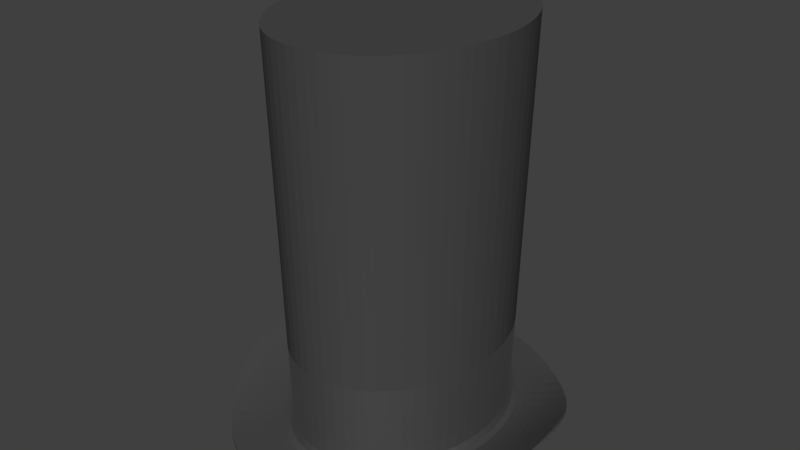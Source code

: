 # Source: topper_hat.blend  (saved by Blender 2.79.0; exported with 4.5.12 LTS)
import bpy
from mathutils import Matrix  # noqa: F401  (used for matrix-valued properties, if any)

bpy.ops.wm.read_factory_settings(use_empty=True)
scene = bpy.context.scene
scene.name = 'Scene'

# ---- collections
col_collection_1 = bpy.data.collections.new('Collection 1'); scene.collection.children.link(col_collection_1)

# ---- images (referenced by path relative to the original .blend; pixels are not part of the script)
import os
ASSET_DIR = os.environ.get("B2B_ASSET_DIR", "")  # directory of the original .blend (textures are referenced by path, not embedded)
HERE = os.path.dirname(os.path.abspath(__file__))  # packed textures are extracted next to this script under _unpacked/

def load_image(name, relpath, width, height, colorspace="sRGB"):
    """Load a texture the original file referenced (path relative to the .blend, or extracted next to this script)."""
    p = next((c for c in (os.path.join(HERE, relpath), os.path.join(ASSET_DIR, relpath)) if relpath and os.path.exists(c)), "")
    if p:
        img = bpy.data.images.load(p, check_existing=True)
        img.name = name
    else:  # same state as the original file: an image datablock whose file is absent (Cycles renders it pink)
        img = bpy.data.images.new(name, width, height)
        img.source = "FILE"
        img.filepath = "//" + (relpath or name)
    img.colorspace_settings.name = colorspace
    return img
img_topper_hat_diffuse = load_image('topper_hat_diffuse', 'topper_hat_diffuse.png', 1024, 1024, 'sRGB')

# ---- materials (node trees are filled in below, after node groups)
mat_main = bpy.data.materials.new('Main')
mat_main.alpha_threshold = 0.0
mat_main.roughness = 0.5
mat_shiny = bpy.data.materials.new('Shiny')
mat_shiny.alpha_threshold = 0.0
mat_shiny.diffuse_color = (0.03741, 0.03741, 0.03741, 1.0)
mat_shiny.roughness = 0.5

# ---- material node trees
mat_main.use_nodes = True; mat_main.node_tree.nodes.clear()
_N = mat_main.node_tree.nodes; _L = mat_main.node_tree.links
n0 = _N.new('ShaderNodeOutputMaterial'); n0.name = 'Material Output'; n0.location = (300, 300)
n1 = _N.new('ShaderNodeBsdfDiffuse'); n1.name = 'Diffuse BSDF'; n1.location = (51, 335)
n1.inputs[0].default_value = (0.06518, 0.06518, 0.06518, 1.0)
n1.inputs[1].default_value = 0.01667
n2 = _N.new('ShaderNodeTexImage'); n2.name = 'Image Texture'; n2.location = (314, 192)
n2.width = 140
n2.image = img_topper_hat_diffuse
_L.new(n1.outputs[0], n0.inputs[0])
n0.is_active_output = True
mat_shiny.use_nodes = True; mat_shiny.node_tree.nodes.clear()
_N = mat_shiny.node_tree.nodes; _L = mat_shiny.node_tree.links
n0 = _N.new('ShaderNodeBsdfAnisotropic'); n0.name = 'Glossy BSDF'; n0.location = (27, 270)
n0.distribution = 'GGX'
n0.inputs[0].default_value = (0.2747, 0.2747, 0.2747, 1.0)
n0.inputs[1].default_value = 0.713
n1 = _N.new('ShaderNodeBsdfDiffuse'); n1.name = 'Diffuse BSDF.001'; n1.location = (18, 428)
n1.inputs[0].default_value = (0.04277, 0.04277, 0.04277, 1.0)
n1.inputs[1].default_value = 0.01667
n2 = _N.new('ShaderNodeMixShader'); n2.name = 'Mix Shader'; n2.location = (248, 342)
n2.inputs[0].default_value = 0.5636
n3 = _N.new('ShaderNodeOutputMaterial'); n3.name = 'Material Output'; n3.location = (480, 398)
n4 = _N.new('ShaderNodeTexImage'); n4.name = 'Image Texture'; n4.location = (442, 242)
n4.width = 140
n4.image = img_topper_hat_diffuse
_L.new(n1.outputs[0], n2.inputs[1])
_L.new(n2.outputs[0], n3.inputs[0])
_L.new(n0.outputs[0], n2.inputs[2])
n3.is_active_output = True

# ---- world
world_world = bpy.data.worlds.new('World'); scene.world = world_world
world_world.color = (0.05088, 0.05088, 0.05088)
world_world.use_sun_shadow = False
world_world.sun_shadow_jitter_overblur = 0.0
world_world.cycles.sampling_method = 'MANUAL'

# ---- meshes
me_cylinder = bpy.data.meshes.new('Cylinder')
me_cylinder.from_pydata([(0.0, 1.259, 0.0), (0.0, 1.351, 4.011), (0.3827, 1.163, 0.0), (0.4186, 1.272, 4.011), (0.7071, 0.8903, 0.0), (0.7734, 0.9738, 4.011), (0.9239, 0.4818, 0.0), (1.011, 0.527, 4.011), (1.0, -4.925e-08, 0.0), (1.094, -5.386e-08, 4.011), (0.9239, -0.4818, 0.0), (1.011, -0.527, 4.011), (0.7071, -0.8903, 0.0), (0.7734, -0.9738, 4.011), (0.3827, -1.163, 0.0), (0.4186, -1.272, 4.011), (0.0, -1.259, 0.0), (0.0, -1.351, 4.011), (0.0, -1.902, 0.0), (0.6645, -1.677, 0.0), (1.18, -1.296, 0.0), (1.582, -0.6718, 0.2207), (1.679, -7.08e-08, 0.3525), (1.52, 0.654, 0.2207), (1.108, 1.24, 0.0), (0.4043, 1.672, 0.0), (0.0, 1.725, 0.0), (0.0, 1.492, 0.0), (0.0, -1.58, 0.0), (1.253, -0.5768, 0.08429), (0.3935, 1.418, 0.0), (0.9075, 1.065, 0.0), (0.9434, -1.093, 0.0), (0.5236, -1.42, 0.0), (1.222, 0.5679, 0.08429), (1.339, -6.002e-08, 0.1182), (0.0, 1.253, 0.3738), (0.3827, 1.163, 0.3738), (0.7071, 0.8903, 0.3738), (0.9239, 0.4818, 0.3738), (1.0, -4.925e-08, 0.3738), (0.9239, -0.4818, 0.3738), (0.7071, -0.8903, 0.3738), (0.3827, -1.163, 0.3738), (0.0, -1.253, 0.3738)], [], [(36, 1, 3, 37), (37, 3, 5, 38), (38, 5, 7, 39), (39, 7, 9, 40), (40, 9, 11, 41), (41, 11, 13, 42), (42, 13, 15, 43), (43, 15, 17, 44), (29, 32, 20, 21), (31, 34, 23, 24), (33, 28, 18, 19), (35, 29, 21, 22), (30, 31, 24, 25), (32, 33, 19, 20), (27, 30, 25, 26), (34, 35, 22, 23), (3, 1, 17, 15, 13, 11, 9, 7, 5), (6, 8, 35, 34), (0, 2, 30, 27), (12, 14, 33, 32), (2, 4, 31, 30), (8, 10, 29, 35), (14, 16, 28, 33), (4, 6, 34, 31), (10, 12, 32, 29), (14, 43, 44, 16), (12, 42, 43, 14), (10, 41, 42, 12), (8, 40, 41, 10), (6, 39, 40, 8), (4, 38, 39, 6), (2, 37, 38, 4), (0, 36, 37, 2)])
me_cylinder.polygons.foreach_set('material_index', [0, 0, 0, 0, 0, 0, 0, 0, 0, 0, 0, 0, 0, 0, 0, 0, 0, 0, 0, 0, 0, 0, 0, 0, 0, 1, 1, 1, 1, 1, 1, 1, 1])
_k = {(0, 2): 0.34118, (1, 3): 1.0, (2, 4): 0.34118, (3, 5): 1.0, (4, 6): 0.34118, (5, 7): 1.0, (6, 8): 0.34118, (7, 9): 1.0, (8, 10): 0.34118, (9, 11): 1.0, (10, 12): 0.34118, (11, 13): 1.0, (12, 14): 0.34118, (13, 15): 1.0, (14, 16): 0.34118, (15, 17): 1.0}
me_cylinder.attributes.new('crease_edge', 'FLOAT', 'EDGE').data.foreach_set('value', [_k.get((min(e.vertices), max(e.vertices)), 0.0) for e in me_cylinder.edges])
_uv = me_cylinder.uv_layers.new(name='UVMap')
_uv.uv.foreach_set('vector', [0.8479, 0.5752, 0.8396, 0.0002529, 0.916, 0.0, 0.9192, 0.575, 0.9192, 0.575, 0.916, 0.0, 1.0, 0.0002053, 0.996, 0.5752, 0.3326, 0.5753, 0.3192, 0.000349, 0.4086, 7.535e-08, 0.4143, 0.575, 0.4143, 0.575, 0.4086, 7.535e-08, 0.5081, 0.0, 0.5053, 0.575, 0.5053, 0.575, 0.5081, 0.0, 0.6025, 0.000349, 0.5916, 0.5753, 0.6111, 0.5754, 0.6025, 0.0003974, 0.6792, 0.0, 0.6812, 0.575, 0.6812, 0.575, 0.6792, 0.0, 0.7632, 0.0, 0.758, 0.575, 0.758, 0.575, 0.7632, 0.0, 0.8396, 0.0004396, 0.8293, 0.5754, 0.08587, 0.3638, 0.1453, 0.4454, 0.1017, 0.4775, 0.02144, 0.3788, 0.1519, 0.1044, 0.09158, 0.1829, 0.03287, 0.1693, 0.1149, 0.07675, 0.2227, 0.4971, 0.3192, 0.5223, 0.3192, 0.5731, 0.1967, 0.5377, 0.06901, 0.2727, 0.08587, 0.3638, 0.02144, 0.3788, 0.0, 0.2725, 0.2467, 0.0486, 0.1519, 0.1044, 0.1149, 0.07675, 0.2447, 0.008368, 0.1453, 0.4454, 0.2227, 0.4971, 0.1967, 0.5377, 0.1017, 0.4775, 0.3192, 0.03682, 0.2467, 0.0486, 0.2447, 0.008368, 0.3192, 0.0, 0.09158, 0.1829, 0.06901, 0.2727, 0.0, 0.2725, 0.03287, 0.1693, 0.1245, 0.5855, 0.2017, 0.5731, 0.2017, 1.0, 0.1245, 0.9876, 0.05908, 0.9405, 0.01535, 0.8699, 0.0, 0.7867, 0.01535, 0.7034, 0.05908, 0.6327, 0.1489, 0.1966, 0.1348, 0.2727, 0.06901, 0.2727, 0.09158, 0.1829, 0.3192, 0.07364, 0.2487, 0.08883, 0.2467, 0.0486, 0.3192, 0.03682, 0.1888, 0.4134, 0.2487, 0.4565, 0.2227, 0.4971, 0.1453, 0.4454, 0.2487, 0.08883, 0.1888, 0.132, 0.1519, 0.1044, 0.2467, 0.0486, 0.1348, 0.2727, 0.1489, 0.3488, 0.08587, 0.3638, 0.06901, 0.2727, 0.2487, 0.4565, 0.3192, 0.4716, 0.3192, 0.5223, 0.2227, 0.4971, 0.1888, 0.132, 0.1489, 0.1966, 0.09158, 0.1829, 0.1519, 0.1044, 0.1489, 0.3488, 0.1888, 0.4134, 0.1453, 0.4454, 0.08587, 0.3638, 0.7578, 0.6341, 0.758, 0.575, 0.8293, 0.5754, 0.8296, 0.6344, 0.681, 0.6341, 0.6812, 0.575, 0.758, 0.575, 0.7578, 0.6341, 0.6109, 0.6344, 0.6111, 0.5754, 0.6812, 0.575, 0.681, 0.6341, 0.5053, 0.634, 0.5053, 0.575, 0.5916, 0.5753, 0.5916, 0.6344, 0.4143, 0.634, 0.4143, 0.575, 0.5053, 0.575, 0.5053, 0.634, 0.3327, 0.6344, 0.3326, 0.5753, 0.4143, 0.575, 0.4143, 0.634, 0.9192, 0.6341, 0.9192, 0.575, 0.996, 0.5752, 0.996, 0.6343, 0.8474, 0.6343, 0.8479, 0.5752, 0.9192, 0.575, 0.9192, 0.6341])
me_cylinder.materials.append(mat_main)
me_cylinder.materials.append(mat_shiny)
me_cylinder.use_remesh_preserve_volume = False
me_cylinder.use_remesh_preserve_attributes = False
me_cylinder.use_mirror_vertex_groups = False
me_cylinder.update()

# ---- objects
ob_cylinder = bpy.data.objects.new('Cylinder', me_cylinder)

# ---- transforms, parenting, visibility, modifiers, constraints
ob_cylinder.location = (0.0, 0.0, 0.0)
ob_cylinder.lineart.crease_threshold = 0.0
_m = ob_cylinder.modifiers.new('Mirror', 'MIRROR')
_m.use_clip = True
_m = ob_cylinder.modifiers.new('Subsurf', 'SUBSURF')
_m.uv_smooth = 'PRESERVE_CORNERS'
_m.quality = 2
_m.levels = 2
_m.show_only_control_edges = False
_m = ob_cylinder.modifiers.new('Solidify', 'SOLIDIFY')
_m.thickness = 0.027
_m.nonmanifold_thickness_mode = 'FIXED'
_m.nonmanifold_merge_threshold = 0.0003

# ---- collection membership
col_collection_1.objects.link(ob_cylinder)

# ---- scene / render settings (as saved in the file)
scene.frame_start = 1; scene.frame_end = 250; scene.frame_set(1)
scene.render.engine = 'CYCLES'
scene.render.resolution_percentage = 50
scene.render.dither_intensity = 0.0
scene.cycles.use_denoising = False
scene.cycles.samples = 128
scene.cycles.sampling_pattern = 'TABULATED_SOBOL'
scene.cycles.use_adaptive_sampling = False
scene.cycles.use_light_tree = False
scene.cycles.blur_glossy = 0.0
scene.cycles.sample_clamp_indirect = 0.0
scene.cycles.bake_type = 'ENVIRONMENT'
scene.view_settings.view_transform = 'Standard'
bpy.context.view_layer.update()

# ---- added for rendering (the .blend has no active camera and no usable light): camera, sun
cam_auto = bpy.data.cameras.new('AutoCamera')
cam_auto.lens = 50.0
cam_auto.sensor_width = 36.0
cam_auto.clip_end = 1000.0
ob_auto_camera = bpy.data.objects.new('AutoCamera', cam_auto)
scene.collection.objects.link(ob_auto_camera)
ob_auto_camera.location = (5.82889, -7.05428, 6.65536)
ob_auto_camera.rotation_euler = (1.09748, -7.21219e-08, 0.694738)
scene.camera = ob_auto_camera
light_auto_sun = bpy.data.lights.new('AutoSun', 'SUN')
light_auto_sun.energy = 3.0
light_auto_sun.angle = 0.0523599
ob_auto_sun = bpy.data.objects.new('AutoSun', light_auto_sun)
scene.collection.objects.link(ob_auto_sun)
ob_auto_sun.rotation_euler = (0.872665, 0.174533, 0.523599)
bpy.context.view_layer.update()
